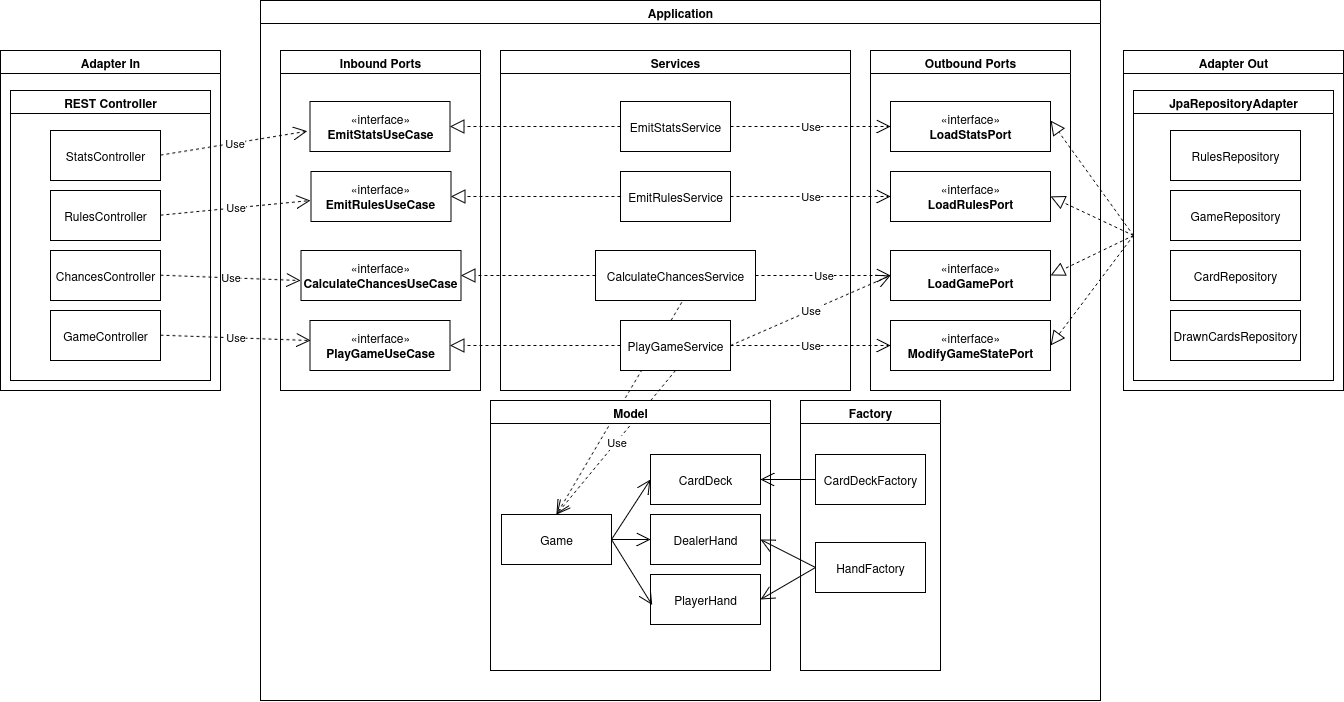

The diagram above was exported from draw.io. Its source (the exported page's mxGraphModel, read from the mxfile embedded in the PNG):
<mxGraphModel dx="3135" dy="1292" grid="1" gridSize="10" guides="1" tooltips="1" connect="1" arrows="1" fold="1" page="1" pageScale="1" pageWidth="827" pageHeight="1169" math="0" shadow="0">
  <root>
    <mxCell id="0" />
    <mxCell id="1" parent="0" />
    <mxCell id="MyDdfFldy1EAsHOcLe1s-5" value="Adapter In" style="swimlane;whiteSpace=wrap;html=1;" parent="1" vertex="1">
      <mxGeometry x="-530" y="170" width="220" height="340" as="geometry" />
    </mxCell>
    <mxCell id="ORDU82MKdY687vemIWhL-2" value="REST Controller" style="swimlane;whiteSpace=wrap;html=1;" vertex="1" parent="MyDdfFldy1EAsHOcLe1s-5">
      <mxGeometry x="10" y="40" width="200" height="290" as="geometry" />
    </mxCell>
    <mxCell id="ORDU82MKdY687vemIWhL-5" value="StatsController" style="html=1;whiteSpace=wrap;" vertex="1" parent="ORDU82MKdY687vemIWhL-2">
      <mxGeometry x="40" y="40" width="110" height="50" as="geometry" />
    </mxCell>
    <mxCell id="ORDU82MKdY687vemIWhL-4" value="&lt;div&gt;RulesController&lt;/div&gt;" style="html=1;whiteSpace=wrap;" vertex="1" parent="ORDU82MKdY687vemIWhL-2">
      <mxGeometry x="40" y="100" width="110" height="50" as="geometry" />
    </mxCell>
    <mxCell id="ORDU82MKdY687vemIWhL-6" value="ChancesController" style="html=1;whiteSpace=wrap;" vertex="1" parent="ORDU82MKdY687vemIWhL-2">
      <mxGeometry x="40" y="160" width="110" height="50" as="geometry" />
    </mxCell>
    <mxCell id="ORDU82MKdY687vemIWhL-3" value="GameController" style="html=1;whiteSpace=wrap;" vertex="1" parent="ORDU82MKdY687vemIWhL-2">
      <mxGeometry x="40" y="220" width="110" height="50" as="geometry" />
    </mxCell>
    <mxCell id="ORDU82MKdY687vemIWhL-45" value="Use" style="endArrow=open;endSize=12;dashed=1;html=1;rounded=0;exitX=1;exitY=0.5;exitDx=0;exitDy=0;entryX=-0.02;entryY=0.595;entryDx=0;entryDy=0;entryPerimeter=0;" edge="1" parent="ORDU82MKdY687vemIWhL-2" target="ORDU82MKdY687vemIWhL-19">
      <mxGeometry width="160" relative="1" as="geometry">
        <mxPoint x="150" y="64.66000000000003" as="sourcePoint" />
        <mxPoint x="310" y="64.66000000000003" as="targetPoint" />
      </mxGeometry>
    </mxCell>
    <mxCell id="ORDU82MKdY687vemIWhL-46" value="Use" style="endArrow=open;endSize=12;dashed=1;html=1;rounded=0;exitX=1;exitY=0.5;exitDx=0;exitDy=0;" edge="1" parent="ORDU82MKdY687vemIWhL-2">
      <mxGeometry width="160" relative="1" as="geometry">
        <mxPoint x="150" y="124.65999999999997" as="sourcePoint" />
        <mxPoint x="300" y="110" as="targetPoint" />
      </mxGeometry>
    </mxCell>
    <mxCell id="ORDU82MKdY687vemIWhL-47" value="Use" style="endArrow=open;endSize=12;dashed=1;html=1;rounded=0;exitX=1;exitY=0.5;exitDx=0;exitDy=0;" edge="1" parent="ORDU82MKdY687vemIWhL-2">
      <mxGeometry width="160" relative="1" as="geometry">
        <mxPoint x="150" y="184.66000000000003" as="sourcePoint" />
        <mxPoint x="290" y="190" as="targetPoint" />
      </mxGeometry>
    </mxCell>
    <mxCell id="ORDU82MKdY687vemIWhL-48" value="Use" style="endArrow=open;endSize=12;dashed=1;html=1;rounded=0;exitX=1;exitY=0.5;exitDx=0;exitDy=0;" edge="1" parent="MyDdfFldy1EAsHOcLe1s-5">
      <mxGeometry width="160" relative="1" as="geometry">
        <mxPoint x="160" y="284.65999999999997" as="sourcePoint" />
        <mxPoint x="310" y="290" as="targetPoint" />
      </mxGeometry>
    </mxCell>
    <mxCell id="MyDdfFldy1EAsHOcLe1s-6" value="&lt;div&gt;Adapter Out&lt;/div&gt;" style="swimlane;whiteSpace=wrap;html=1;" parent="1" vertex="1">
      <mxGeometry x="593" y="170" width="220" height="340" as="geometry" />
    </mxCell>
    <mxCell id="ORDU82MKdY687vemIWhL-7" value="JpaRepositoryAdapter" style="swimlane;whiteSpace=wrap;html=1;" vertex="1" parent="MyDdfFldy1EAsHOcLe1s-6">
      <mxGeometry x="10" y="40" width="200" height="290" as="geometry" />
    </mxCell>
    <mxCell id="ORDU82MKdY687vemIWhL-8" value="RulesRepository" style="html=1;whiteSpace=wrap;" vertex="1" parent="ORDU82MKdY687vemIWhL-7">
      <mxGeometry x="37" y="40" width="130" height="50" as="geometry" />
    </mxCell>
    <mxCell id="ORDU82MKdY687vemIWhL-9" value="GameRepository" style="html=1;whiteSpace=wrap;" vertex="1" parent="ORDU82MKdY687vemIWhL-7">
      <mxGeometry x="37" y="100" width="130" height="50" as="geometry" />
    </mxCell>
    <mxCell id="ORDU82MKdY687vemIWhL-10" value="CardRepository" style="html=1;whiteSpace=wrap;" vertex="1" parent="ORDU82MKdY687vemIWhL-7">
      <mxGeometry x="37" y="160" width="130" height="50" as="geometry" />
    </mxCell>
    <mxCell id="ORDU82MKdY687vemIWhL-11" value="DrawnCardsRepository" style="html=1;whiteSpace=wrap;" vertex="1" parent="ORDU82MKdY687vemIWhL-7">
      <mxGeometry x="37" y="220" width="130" height="50" as="geometry" />
    </mxCell>
    <mxCell id="MyDdfFldy1EAsHOcLe1s-7" value="Application" style="swimlane;whiteSpace=wrap;html=1;" parent="1" vertex="1">
      <mxGeometry x="-270" y="120" width="840" height="700" as="geometry" />
    </mxCell>
    <mxCell id="ORDU82MKdY687vemIWhL-56" value="Use" style="endArrow=open;endSize=12;dashed=1;html=1;rounded=0;exitX=0.5;exitY=1;exitDx=0;exitDy=0;entryX=0.5;entryY=0;entryDx=0;entryDy=0;" edge="1" parent="MyDdfFldy1EAsHOcLe1s-7" source="ORDU82MKdY687vemIWhL-28" target="ORDU82MKdY687vemIWhL-51">
      <mxGeometry width="160" relative="1" as="geometry">
        <mxPoint x="690" y="550" as="sourcePoint" />
        <mxPoint x="850" y="550" as="targetPoint" />
      </mxGeometry>
    </mxCell>
    <mxCell id="ORDU82MKdY687vemIWhL-57" value="Use" style="endArrow=open;endSize=12;dashed=1;html=1;rounded=0;exitX=0.539;exitY=1.036;exitDx=0;exitDy=0;exitPerimeter=0;entryX=0.5;entryY=0;entryDx=0;entryDy=0;" edge="1" parent="MyDdfFldy1EAsHOcLe1s-7" source="ORDU82MKdY687vemIWhL-29" target="ORDU82MKdY687vemIWhL-51">
      <mxGeometry width="160" relative="1" as="geometry">
        <mxPoint x="470" y="300" as="sourcePoint" />
        <mxPoint x="270" y="550" as="targetPoint" />
      </mxGeometry>
    </mxCell>
    <mxCell id="ORDU82MKdY687vemIWhL-44" value="Model" style="swimlane;whiteSpace=wrap;html=1;" vertex="1" parent="MyDdfFldy1EAsHOcLe1s-7">
      <mxGeometry x="230" y="400" width="280" height="270" as="geometry" />
    </mxCell>
    <mxCell id="ORDU82MKdY687vemIWhL-51" value="Game" style="html=1;whiteSpace=wrap;" vertex="1" parent="ORDU82MKdY687vemIWhL-44">
      <mxGeometry x="11" y="114" width="110" height="50" as="geometry" />
    </mxCell>
    <mxCell id="ORDU82MKdY687vemIWhL-52" value="&lt;div&gt;DealerHand&lt;/div&gt;" style="html=1;whiteSpace=wrap;" vertex="1" parent="ORDU82MKdY687vemIWhL-44">
      <mxGeometry x="160" y="114" width="110" height="50" as="geometry" />
    </mxCell>
    <mxCell id="ORDU82MKdY687vemIWhL-53" value="&lt;div&gt;PlayerHand&lt;/div&gt;" style="html=1;whiteSpace=wrap;" vertex="1" parent="ORDU82MKdY687vemIWhL-44">
      <mxGeometry x="160" y="174" width="110" height="50" as="geometry" />
    </mxCell>
    <mxCell id="ORDU82MKdY687vemIWhL-50" value="CardDeck" style="html=1;whiteSpace=wrap;" vertex="1" parent="ORDU82MKdY687vemIWhL-44">
      <mxGeometry x="160" y="54" width="110" height="50" as="geometry" />
    </mxCell>
    <mxCell id="ORDU82MKdY687vemIWhL-68" value="" style="endArrow=open;endFill=1;endSize=12;html=1;rounded=0;exitX=1;exitY=0.5;exitDx=0;exitDy=0;entryX=0;entryY=0.5;entryDx=0;entryDy=0;" edge="1" parent="ORDU82MKdY687vemIWhL-44" source="ORDU82MKdY687vemIWhL-51" target="ORDU82MKdY687vemIWhL-50">
      <mxGeometry width="160" relative="1" as="geometry">
        <mxPoint x="630" y="290" as="sourcePoint" />
        <mxPoint x="130" y="150" as="targetPoint" />
      </mxGeometry>
    </mxCell>
    <mxCell id="ORDU82MKdY687vemIWhL-73" value="" style="endArrow=open;endFill=1;endSize=12;html=1;rounded=0;exitX=1;exitY=0.5;exitDx=0;exitDy=0;entryX=0;entryY=0.5;entryDx=0;entryDy=0;" edge="1" parent="ORDU82MKdY687vemIWhL-44" source="ORDU82MKdY687vemIWhL-51" target="ORDU82MKdY687vemIWhL-52">
      <mxGeometry width="160" relative="1" as="geometry">
        <mxPoint x="100" y="290" as="sourcePoint" />
        <mxPoint x="124" y="230" as="targetPoint" />
      </mxGeometry>
    </mxCell>
    <mxCell id="ORDU82MKdY687vemIWhL-74" value="" style="endArrow=open;endFill=1;endSize=12;html=1;rounded=0;exitX=1;exitY=0.5;exitDx=0;exitDy=0;entryX=0.015;entryY=0.61;entryDx=0;entryDy=0;entryPerimeter=0;" edge="1" parent="ORDU82MKdY687vemIWhL-44" source="ORDU82MKdY687vemIWhL-51" target="ORDU82MKdY687vemIWhL-53">
      <mxGeometry width="160" relative="1" as="geometry">
        <mxPoint x="120" y="460" as="sourcePoint" />
        <mxPoint x="144" y="400" as="targetPoint" />
      </mxGeometry>
    </mxCell>
    <mxCell id="ORDU82MKdY687vemIWhL-13" value="Inbound Ports" style="swimlane;whiteSpace=wrap;html=1;" vertex="1" parent="MyDdfFldy1EAsHOcLe1s-7">
      <mxGeometry x="20" y="50" width="200" height="340" as="geometry" />
    </mxCell>
    <mxCell id="ORDU82MKdY687vemIWhL-19" value="«interface»&lt;br&gt;&lt;b&gt;EmitStatsUseCase&lt;/b&gt;" style="html=1;whiteSpace=wrap;" vertex="1" parent="ORDU82MKdY687vemIWhL-13">
      <mxGeometry x="29.5" y="51" width="140" height="50" as="geometry" />
    </mxCell>
    <mxCell id="ORDU82MKdY687vemIWhL-18" value="«interface»&lt;br&gt;&lt;b&gt;EmitRulesUseCase&lt;/b&gt;" style="html=1;whiteSpace=wrap;" vertex="1" parent="ORDU82MKdY687vemIWhL-13">
      <mxGeometry x="30.5" y="121" width="140" height="50" as="geometry" />
    </mxCell>
    <mxCell id="ORDU82MKdY687vemIWhL-20" value="«interface»&lt;br&gt;&lt;b&gt;CalculateChancesUseCase&lt;/b&gt;" style="html=1;whiteSpace=wrap;" vertex="1" parent="ORDU82MKdY687vemIWhL-13">
      <mxGeometry x="20.5" y="200" width="160" height="50" as="geometry" />
    </mxCell>
    <mxCell id="ORDU82MKdY687vemIWhL-16" value="«interface»&lt;br&gt;&lt;b&gt;PlayGameUseCase&lt;/b&gt;" style="html=1;whiteSpace=wrap;" vertex="1" parent="ORDU82MKdY687vemIWhL-13">
      <mxGeometry x="29.5" y="270" width="140" height="50" as="geometry" />
    </mxCell>
    <mxCell id="ORDU82MKdY687vemIWhL-14" value="Outbound Ports" style="swimlane;whiteSpace=wrap;html=1;" vertex="1" parent="MyDdfFldy1EAsHOcLe1s-7">
      <mxGeometry x="610" y="50" width="200" height="340" as="geometry" />
    </mxCell>
    <mxCell id="ORDU82MKdY687vemIWhL-24" value="«interface»&lt;br&gt;&lt;b&gt;LoadStatsPort&lt;/b&gt;" style="html=1;whiteSpace=wrap;" vertex="1" parent="ORDU82MKdY687vemIWhL-14">
      <mxGeometry x="20" y="51" width="160" height="50" as="geometry" />
    </mxCell>
    <mxCell id="ORDU82MKdY687vemIWhL-23" value="«interface»&lt;br&gt;&lt;b&gt;LoadRulesPort&lt;/b&gt;" style="html=1;whiteSpace=wrap;" vertex="1" parent="ORDU82MKdY687vemIWhL-14">
      <mxGeometry x="20" y="121" width="160" height="50" as="geometry" />
    </mxCell>
    <mxCell id="ORDU82MKdY687vemIWhL-21" value="«interface»&lt;br&gt;&lt;b&gt;LoadGamePort&lt;/b&gt;" style="html=1;whiteSpace=wrap;" vertex="1" parent="ORDU82MKdY687vemIWhL-14">
      <mxGeometry x="20" y="200" width="160" height="50" as="geometry" />
    </mxCell>
    <mxCell id="ORDU82MKdY687vemIWhL-22" value="«interface»&lt;br&gt;&lt;b&gt;ModifyGameStatePort&lt;/b&gt;" style="html=1;whiteSpace=wrap;" vertex="1" parent="ORDU82MKdY687vemIWhL-14">
      <mxGeometry x="20" y="270" width="160" height="50" as="geometry" />
    </mxCell>
    <mxCell id="ORDU82MKdY687vemIWhL-25" value="Services" style="swimlane;whiteSpace=wrap;html=1;" vertex="1" parent="MyDdfFldy1EAsHOcLe1s-7">
      <mxGeometry x="240" y="50" width="350" height="340" as="geometry" />
    </mxCell>
    <mxCell id="ORDU82MKdY687vemIWhL-26" value="EmitStatsService" style="html=1;whiteSpace=wrap;" vertex="1" parent="ORDU82MKdY687vemIWhL-25">
      <mxGeometry x="120" y="51" width="110" height="50" as="geometry" />
    </mxCell>
    <mxCell id="ORDU82MKdY687vemIWhL-27" value="EmitRulesService" style="html=1;whiteSpace=wrap;" vertex="1" parent="ORDU82MKdY687vemIWhL-25">
      <mxGeometry x="120" y="121" width="110" height="50" as="geometry" />
    </mxCell>
    <mxCell id="ORDU82MKdY687vemIWhL-29" value="CalculateChancesService" style="html=1;whiteSpace=wrap;" vertex="1" parent="ORDU82MKdY687vemIWhL-25">
      <mxGeometry x="95" y="200" width="160" height="50" as="geometry" />
    </mxCell>
    <mxCell id="ORDU82MKdY687vemIWhL-28" value="PlayGameService" style="html=1;whiteSpace=wrap;" vertex="1" parent="ORDU82MKdY687vemIWhL-25">
      <mxGeometry x="120" y="270" width="110" height="50" as="geometry" />
    </mxCell>
    <mxCell id="ORDU82MKdY687vemIWhL-30" value="" style="endArrow=block;dashed=1;endFill=0;endSize=12;html=1;rounded=0;entryX=1;entryY=0.5;entryDx=0;entryDy=0;exitX=0;exitY=0.5;exitDx=0;exitDy=0;" edge="1" parent="MyDdfFldy1EAsHOcLe1s-7" source="ORDU82MKdY687vemIWhL-26" target="ORDU82MKdY687vemIWhL-19">
      <mxGeometry width="160" relative="1" as="geometry">
        <mxPoint x="300" y="210" as="sourcePoint" />
        <mxPoint x="460" y="210" as="targetPoint" />
      </mxGeometry>
    </mxCell>
    <mxCell id="ORDU82MKdY687vemIWhL-31" value="" style="endArrow=block;dashed=1;endFill=0;endSize=12;html=1;rounded=0;entryX=1;entryY=0.5;entryDx=0;entryDy=0;exitX=0;exitY=0.5;exitDx=0;exitDy=0;" edge="1" parent="MyDdfFldy1EAsHOcLe1s-7" source="ORDU82MKdY687vemIWhL-27" target="ORDU82MKdY687vemIWhL-18">
      <mxGeometry width="160" relative="1" as="geometry">
        <mxPoint x="350" y="196" as="sourcePoint" />
        <mxPoint x="300" y="190" as="targetPoint" />
      </mxGeometry>
    </mxCell>
    <mxCell id="ORDU82MKdY687vemIWhL-32" value="" style="endArrow=block;dashed=1;endFill=0;endSize=12;html=1;rounded=0;entryX=1;entryY=0.5;entryDx=0;entryDy=0;exitX=0;exitY=0.5;exitDx=0;exitDy=0;" edge="1" parent="MyDdfFldy1EAsHOcLe1s-7" source="ORDU82MKdY687vemIWhL-28" target="ORDU82MKdY687vemIWhL-16">
      <mxGeometry width="160" relative="1" as="geometry">
        <mxPoint x="460" y="210" as="sourcePoint" />
        <mxPoint x="290" y="210" as="targetPoint" />
      </mxGeometry>
    </mxCell>
    <mxCell id="ORDU82MKdY687vemIWhL-33" value="" style="endArrow=block;dashed=1;endFill=0;endSize=12;html=1;rounded=0;entryX=1;entryY=0.5;entryDx=0;entryDy=0;exitX=0;exitY=0.5;exitDx=0;exitDy=0;" edge="1" parent="MyDdfFldy1EAsHOcLe1s-7" source="ORDU82MKdY687vemIWhL-29" target="ORDU82MKdY687vemIWhL-20">
      <mxGeometry width="160" relative="1" as="geometry">
        <mxPoint x="410" y="290" as="sourcePoint" />
        <mxPoint x="240" y="290" as="targetPoint" />
      </mxGeometry>
    </mxCell>
    <mxCell id="ORDU82MKdY687vemIWhL-38" value="Use" style="endArrow=open;endSize=12;dashed=1;html=1;rounded=0;exitX=1;exitY=0.5;exitDx=0;exitDy=0;entryX=0;entryY=0.5;entryDx=0;entryDy=0;" edge="1" parent="MyDdfFldy1EAsHOcLe1s-7" source="ORDU82MKdY687vemIWhL-26" target="ORDU82MKdY687vemIWhL-24">
      <mxGeometry width="160" relative="1" as="geometry">
        <mxPoint x="550" y="710" as="sourcePoint" />
        <mxPoint x="710" y="710" as="targetPoint" />
      </mxGeometry>
    </mxCell>
    <mxCell id="ORDU82MKdY687vemIWhL-42" value="Use" style="endArrow=open;endSize=12;dashed=1;html=1;rounded=0;exitX=1;exitY=0.5;exitDx=0;exitDy=0;" edge="1" parent="MyDdfFldy1EAsHOcLe1s-7" source="ORDU82MKdY687vemIWhL-27" target="ORDU82MKdY687vemIWhL-23">
      <mxGeometry width="160" relative="1" as="geometry">
        <mxPoint x="280" y="719" as="sourcePoint" />
        <mxPoint x="440" y="710" as="targetPoint" />
      </mxGeometry>
    </mxCell>
    <mxCell id="ORDU82MKdY687vemIWhL-41" value="Use" style="endArrow=open;endSize=12;dashed=1;html=1;rounded=0;exitX=1;exitY=0.5;exitDx=0;exitDy=0;entryX=0;entryY=0.5;entryDx=0;entryDy=0;" edge="1" parent="MyDdfFldy1EAsHOcLe1s-7" source="ORDU82MKdY687vemIWhL-28" target="ORDU82MKdY687vemIWhL-21">
      <mxGeometry width="160" relative="1" as="geometry">
        <mxPoint x="490" y="459" as="sourcePoint" />
        <mxPoint x="650" y="450" as="targetPoint" />
      </mxGeometry>
    </mxCell>
    <mxCell id="ORDU82MKdY687vemIWhL-39" value="Use" style="endArrow=open;endSize=12;dashed=1;html=1;rounded=0;entryX=0;entryY=0.5;entryDx=0;entryDy=0;exitX=1;exitY=0.5;exitDx=0;exitDy=0;" edge="1" parent="MyDdfFldy1EAsHOcLe1s-7" source="ORDU82MKdY687vemIWhL-28" target="ORDU82MKdY687vemIWhL-22">
      <mxGeometry width="160" relative="1" as="geometry">
        <mxPoint x="470" y="260" as="sourcePoint" />
        <mxPoint x="590" y="740" as="targetPoint" />
      </mxGeometry>
    </mxCell>
    <mxCell id="ORDU82MKdY687vemIWhL-40" value="Use" style="endArrow=open;endSize=12;dashed=1;html=1;rounded=0;exitX=1;exitY=0.5;exitDx=0;exitDy=0;entryX=0;entryY=0.5;entryDx=0;entryDy=0;" edge="1" parent="MyDdfFldy1EAsHOcLe1s-7" source="ORDU82MKdY687vemIWhL-29" target="ORDU82MKdY687vemIWhL-21">
      <mxGeometry width="160" relative="1" as="geometry">
        <mxPoint x="450" y="829" as="sourcePoint" />
        <mxPoint x="610" y="820" as="targetPoint" />
      </mxGeometry>
    </mxCell>
    <mxCell id="ORDU82MKdY687vemIWhL-43" value="Factory" style="swimlane;whiteSpace=wrap;html=1;" vertex="1" parent="MyDdfFldy1EAsHOcLe1s-7">
      <mxGeometry x="540" y="400" width="140" height="270" as="geometry" />
    </mxCell>
    <mxCell id="ORDU82MKdY687vemIWhL-54" value="CardDeckFactory" style="html=1;whiteSpace=wrap;" vertex="1" parent="ORDU82MKdY687vemIWhL-43">
      <mxGeometry x="15" y="54" width="110" height="50" as="geometry" />
    </mxCell>
    <mxCell id="ORDU82MKdY687vemIWhL-55" value="HandFactory" style="html=1;whiteSpace=wrap;" vertex="1" parent="ORDU82MKdY687vemIWhL-43">
      <mxGeometry x="15" y="142" width="110" height="50" as="geometry" />
    </mxCell>
    <mxCell id="ORDU82MKdY687vemIWhL-69" value="" style="endArrow=open;endFill=1;endSize=12;html=1;rounded=0;entryX=1;entryY=0.5;entryDx=0;entryDy=0;" edge="1" parent="MyDdfFldy1EAsHOcLe1s-7" source="ORDU82MKdY687vemIWhL-54" target="ORDU82MKdY687vemIWhL-50">
      <mxGeometry width="160" relative="1" as="geometry">
        <mxPoint x="540" y="517" as="sourcePoint" />
        <mxPoint x="360" y="464" as="targetPoint" />
      </mxGeometry>
    </mxCell>
    <mxCell id="ORDU82MKdY687vemIWhL-70" value="" style="endArrow=open;endFill=1;endSize=12;html=1;rounded=0;exitX=0;exitY=0.5;exitDx=0;exitDy=0;entryX=1;entryY=0.5;entryDx=0;entryDy=0;" edge="1" parent="MyDdfFldy1EAsHOcLe1s-7" source="ORDU82MKdY687vemIWhL-55" target="ORDU82MKdY687vemIWhL-52">
      <mxGeometry width="160" relative="1" as="geometry">
        <mxPoint x="490" y="900" as="sourcePoint" />
        <mxPoint x="520" y="840" as="targetPoint" />
      </mxGeometry>
    </mxCell>
    <mxCell id="ORDU82MKdY687vemIWhL-71" value="" style="endArrow=open;endFill=1;endSize=12;html=1;rounded=0;exitX=0;exitY=0.5;exitDx=0;exitDy=0;entryX=1;entryY=0.5;entryDx=0;entryDy=0;" edge="1" parent="MyDdfFldy1EAsHOcLe1s-7" source="ORDU82MKdY687vemIWhL-55" target="ORDU82MKdY687vemIWhL-53">
      <mxGeometry width="160" relative="1" as="geometry">
        <mxPoint x="734.0000000000005" y="602.0000000000002" as="sourcePoint" />
        <mxPoint x="400" y="634" as="targetPoint" />
      </mxGeometry>
    </mxCell>
    <mxCell id="ORDU82MKdY687vemIWhL-34" value="" style="endArrow=block;dashed=1;endFill=0;endSize=12;html=1;rounded=0;entryX=1;entryY=0.5;entryDx=0;entryDy=0;exitX=0;exitY=0.5;exitDx=0;exitDy=0;" edge="1" parent="1" source="ORDU82MKdY687vemIWhL-7" target="ORDU82MKdY687vemIWhL-22">
      <mxGeometry width="160" relative="1" as="geometry">
        <mxPoint x="30" y="940" as="sourcePoint" />
        <mxPoint x="-140" y="940" as="targetPoint" />
      </mxGeometry>
    </mxCell>
    <mxCell id="ORDU82MKdY687vemIWhL-35" value="" style="endArrow=block;dashed=1;endFill=0;endSize=12;html=1;rounded=0;entryX=1;entryY=0.5;entryDx=0;entryDy=0;exitX=0;exitY=0.5;exitDx=0;exitDy=0;" edge="1" parent="1" source="ORDU82MKdY687vemIWhL-7">
      <mxGeometry width="160" relative="1" as="geometry">
        <mxPoint x="690" y="240" as="sourcePoint" />
        <mxPoint x="520" y="240" as="targetPoint" />
      </mxGeometry>
    </mxCell>
    <mxCell id="ORDU82MKdY687vemIWhL-36" value="" style="endArrow=block;dashed=1;endFill=0;endSize=12;html=1;rounded=0;entryX=1;entryY=0.5;entryDx=0;entryDy=0;exitX=0;exitY=0.5;exitDx=0;exitDy=0;" edge="1" parent="1" source="ORDU82MKdY687vemIWhL-7" target="ORDU82MKdY687vemIWhL-23">
      <mxGeometry width="160" relative="1" as="geometry">
        <mxPoint x="430" y="910" as="sourcePoint" />
        <mxPoint x="260" y="910" as="targetPoint" />
      </mxGeometry>
    </mxCell>
    <mxCell id="ORDU82MKdY687vemIWhL-37" value="" style="endArrow=block;dashed=1;endFill=0;endSize=12;html=1;rounded=0;entryX=1;entryY=0.5;entryDx=0;entryDy=0;exitX=0;exitY=0.5;exitDx=0;exitDy=0;" edge="1" parent="1" source="ORDU82MKdY687vemIWhL-7" target="ORDU82MKdY687vemIWhL-21">
      <mxGeometry width="160" relative="1" as="geometry">
        <mxPoint x="410" y="1000" as="sourcePoint" />
        <mxPoint x="240" y="1000" as="targetPoint" />
      </mxGeometry>
    </mxCell>
  </root>
</mxGraphModel>